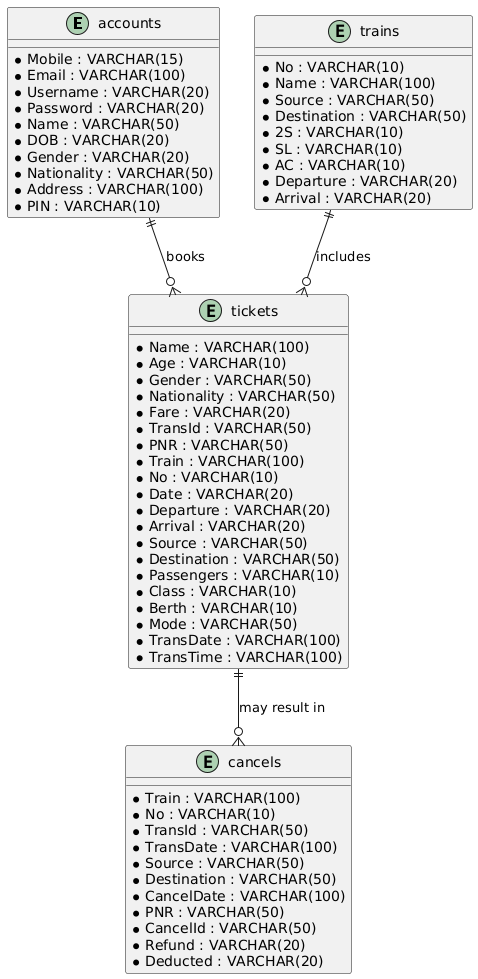

The diagram above was rendered by PlantUML. Its source (embedded in the PNG):
@startuml
' Define entities
entity "accounts" {
    * Mobile : VARCHAR(15)
    * Email : VARCHAR(100)
    * Username : VARCHAR(20)
    * Password : VARCHAR(20)
    * Name : VARCHAR(50)
    * DOB : VARCHAR(20)
    * Gender : VARCHAR(20)
    * Nationality : VARCHAR(50)
    * Address : VARCHAR(100)
    * PIN : VARCHAR(10)
}

entity "trains" {
    * No : VARCHAR(10)
    * Name : VARCHAR(100)
    * Source : VARCHAR(50)
    * Destination : VARCHAR(50)
    * 2S : VARCHAR(10)
    * SL : VARCHAR(10)
    * AC : VARCHAR(10)
    * Departure : VARCHAR(20)
    * Arrival : VARCHAR(20)
}

entity "tickets" {
    * Name : VARCHAR(100)
    * Age : VARCHAR(10)
    * Gender : VARCHAR(50)
    * Nationality : VARCHAR(50)
    * Fare : VARCHAR(20)
    * TransId : VARCHAR(50)
    * PNR : VARCHAR(50)
    * Train : VARCHAR(100)
    * No : VARCHAR(10)
    * Date : VARCHAR(20)
    * Departure : VARCHAR(20)
    * Arrival : VARCHAR(20)
    * Source : VARCHAR(50)
    * Destination : VARCHAR(50)
    * Passengers : VARCHAR(10)
    * Class : VARCHAR(10)
    * Berth : VARCHAR(10)
    * Mode : VARCHAR(50)
    * TransDate : VARCHAR(100)
    * TransTime : VARCHAR(100)
}

entity "cancels" {
    * Train : VARCHAR(100)
    * No : VARCHAR(10)
    * TransId : VARCHAR(50)
    * TransDate : VARCHAR(100)
    * Source : VARCHAR(50)
    * Destination : VARCHAR(50)
    * CancelDate : VARCHAR(100)
    * PNR : VARCHAR(50)
    * CancelId : VARCHAR(50)
    * Refund : VARCHAR(20)
    * Deducted : VARCHAR(20)
}

' Define relationships
accounts ||--o{ tickets : "books"
trains ||--o{ tickets : "includes"
tickets ||--o{ cancels : "may result in"
@enduml